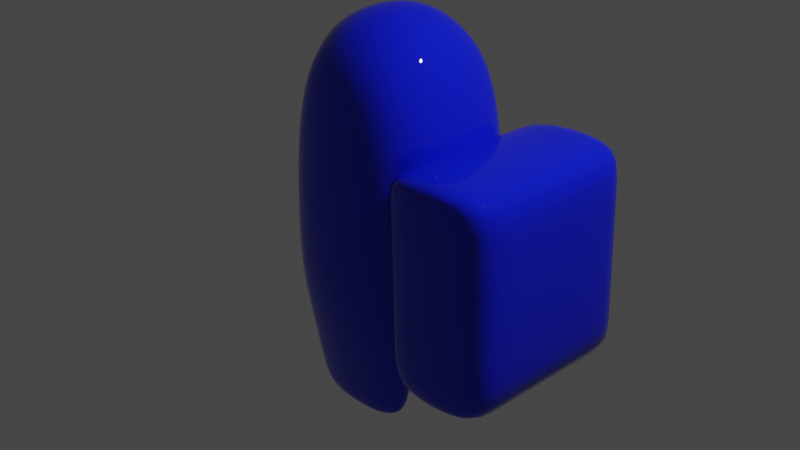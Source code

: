 # Source: crewmateTOUTMOCHE.blend  (saved by Blender 2.92.15; exported with 4.5.12 LTS)
import bpy
from mathutils import Matrix  # noqa: F401  (used for matrix-valued properties, if any)

bpy.ops.wm.read_factory_settings(use_empty=True)
scene = bpy.context.scene
scene.name = 'Scene'

# ---- collections
col_collection = bpy.data.collections.new('Collection'); scene.collection.children.link(col_collection)

# ---- materials (node trees are filled in below, after node groups)
mat_material = bpy.data.materials.new('Material')
mat_material.alpha_threshold = 0.0
mat_material.use_transparent_shadow = False
mat_material.line_color = (0.0, 0.0, 0.0, 1.0)
mat_mat_riau = bpy.data.materials.new('Matériau')
mat_mat_riau.use_transparent_shadow = False

# ---- material node trees
mat_material.use_nodes = True; mat_material.node_tree.nodes.clear()
_N = mat_material.node_tree.nodes; _L = mat_material.node_tree.links
n0 = _N.new('ShaderNodeOutputMaterial'); n0.name = 'Material Output'; n0.location = (300, 300)
n1 = _N.new('ShaderNodeBsdfPrincipled'); n1.name = 'Principled BSDF'; n1.location = (10, 300)
n1.distribution = 'GGX'
n1.subsurface_method = 'BURLEY'
n1.inputs[0].default_value = (0.004707, 0.01149, 0.7224, 1.0)
n1.inputs[2].default_value = 0.0
n1.inputs[3].default_value = 1.45
n1.inputs[20].default_value = 0.0
n1.inputs[27].default_value = (0.0, 0.0, 0.0, 1.0)
n1.inputs[28].default_value = 1.0
_L.new(n1.outputs[0], n0.inputs[0])
n0.is_active_output = True
mat_mat_riau.use_nodes = True; mat_mat_riau.node_tree.nodes.clear()
_N = mat_mat_riau.node_tree.nodes; _L = mat_mat_riau.node_tree.links
n0 = _N.new('ShaderNodeBsdfPrincipled'); n0.name = 'Principled BSDF'; n0.location = (10, 300)
n0.distribution = 'GGX'
n0.subsurface_method = 'BURLEY'
n0.inputs[2].default_value = 0.0
n0.inputs[3].default_value = 1.45
n0.inputs[27].default_value = (0.0, 0.0, 0.0, 1.0)
n0.inputs[28].default_value = 1.0
n1 = _N.new('ShaderNodeOutputMaterial'); n1.name = 'Material Output'; n1.location = (300, 300)
_L.new(n0.outputs[0], n1.inputs[0])
n1.is_active_output = True

# ---- world
world_world = bpy.data.worlds.new('World'); scene.world = world_world
world_world.use_nodes = True; world_world.node_tree.nodes.clear()
_N = world_world.node_tree.nodes; _L = world_world.node_tree.links
n0 = _N.new('ShaderNodeOutputWorld'); n0.name = 'World Output'; n0.location = (300, 300)
n1 = _N.new('ShaderNodeBackground'); n1.name = 'Background'; n1.location = (10, 300)
n1.inputs[0].default_value = (0.05088, 0.05088, 0.05088, 1.0)
_L.new(n1.outputs[0], n0.inputs[0])
n0.is_active_output = True
world_world.color = (0.05088, 0.05088, 0.05088)
world_world.use_sun_shadow = False
world_world.sun_shadow_jitter_overblur = 0.0

# ---- cameras
cam_camera = bpy.data.cameras.new('Camera')
cam_camera.clip_end = 100.0
cam_camera.ortho_scale = 7.314

# ---- lights
light_light = bpy.data.lights.new('Light', 'POINT')
light_light.transmission_factor = 0.0
light_light.energy = 1000.0
light_light.shadow_soft_size = 0.1
light_light.shadow_maximum_resolution = 0.006
light_light.use_absolute_resolution = True

# ---- meshes
me_cube = bpy.data.meshes.new('Cube')
me_cube.from_pydata([(0.5, 0.7515, 1.672), (0.6355, 0.8032, -0.7517), (0.5, -0.7485, 1.672), (0.6355, -0.8011, -0.7517), (-0.5, 0.7515, 1.672), (-0.6355, 0.8032, -0.7517), (-0.5, -0.7485, 1.672), (-0.6355, -0.8011, -0.7517), (-0.7842, 0.00507, -0.8032), (0.6667, 0.004131, 2.04), (-0.7321, 0.004048, 1.855), (0.7842, 0.00507, -0.8032), (0.6667, 0.8344, 0.1398), (-0.6667, -0.8323, 0.1398), (0.6667, -0.8323, 0.1398), (-0.6667, 0.8344, 0.1398), (1.0, 0.004131, 0.1813), (-1.0, 0.004131, 0.1813), (-0.5108, -0.3174, -1.576), (0.5108, -0.3174, -1.576), (0.5108, -0.6764, -1.576), (-0.5108, -0.6764, -1.576), (-0.5108, 0.6785, -1.576), (0.5108, 0.6785, -1.576), (0.5108, 0.3277, -1.576), (-0.5108, 0.3277, -1.576), (0.3597, -0.3857, -1.933), (-0.3597, -0.3857, -1.933), (-0.3597, -0.6081, -1.933), (0.3597, -0.6081, -1.933), (0.3597, 0.6112, -1.933), (-0.3597, 0.6112, -1.933), (-0.3597, 0.395, -1.933), (0.3597, 0.395, -1.933), (-0.8965, -0.4766, -0.7538), (3.725e-09, 0.9157, -0.7517), (0.6628, 0.8305, -0.3923), (-0.6381, -0.8179, 0.9969), (0.6628, -0.8284, -0.3923), (-0.6628, 0.8305, -0.3923), (-1.863e-09, -0.8036, 1.787), (0.6381, -0.4653, 1.934), (7.451e-09, -0.9152, -0.7517), (-0.7095, 0.2818, 1.79), (-5.588e-09, 0.806, 1.787), (0.8965, 0.4828, -0.7538), (-0.8965, 0.4828, -0.7538), (0.6381, 0.4714, 1.934), (-0.7094, -0.2757, 1.79), (0.8965, -0.4766, -0.7538), (0.9831, 0.004227, -0.3892), (-9.313e-10, 0.005957, -0.9657), (-0.9831, 0.004227, -0.3892), (0.0, 0.004131, 2.374), (0.6381, 0.8202, 0.9969), (-0.6628, -0.8284, -0.3923), (0.6381, -0.8179, 0.9969), (-0.6381, 0.8202, 0.9969), (0.9583, 0.004131, 1.14), (-0.9583, 0.004131, 1.14), (-0.9583, -0.4762, 0.1657), (0.9583, 0.4821, 0.1657), (0.0, 0.9586, 0.1294), (0.9583, -0.4762, 0.1657), (-0.9583, 0.4821, 0.1657), (0.0, -0.9581, 0.1294), (-7.451e-09, -0.2501, -1.576), (-0.7023, -0.4969, -1.576), (0.7023, -0.4969, -1.576), (-7.451e-09, -0.7437, -1.576), (-0.5889, -0.2373, -1.181), (0.5889, -0.2373, -1.181), (0.5731, -0.7388, -1.174), (-0.5731, -0.7388, -1.174), (0.0, 0.7442, -1.576), (-0.7023, 0.5031, -1.576), (0.7023, 0.5031, -1.576), (-7.451e-09, 0.262, -1.576), (-0.5731, 0.7408, -1.174), (0.5731, 0.7408, -1.174), (0.5889, 0.2476, -1.181), (-0.5889, 0.2476, -1.181), (1.863e-09, -0.3613, -1.95), (-0.4385, -0.4969, -1.95), (0.4385, -0.4969, -1.95), (-1.024e-08, -0.6325, -1.95), (1.863e-09, 0.6349, -1.95), (-0.4385, 0.5031, -1.95), (0.4385, 0.5031, -1.95), (7.451e-09, 0.3713, -1.95), (0.4629, -0.6428, -1.829), (0.4629, -0.351, -1.829), (-0.4629, 0.3612, -1.829), (0.4629, 0.3612, -1.829), (-0.4629, -0.351, -1.829), (-0.4629, 0.645, -1.829), (-0.4629, -0.6428, -1.829), (0.4629, 0.645, -1.829), (-2.794e-09, -0.4708, 2.242), (-1.863e-09, -0.9387, 0.9812), (-0.8757, 0.2867, 1.293), (-9.313e-10, 0.3078, -1.831), (0.9182, -0.4735, 1.088), (-5.588e-09, 0.9394, 0.9812), (0.9182, 0.4795, 1.088), (0.637, -0.4969, -1.831), (-0.8756, -0.2807, 1.293), (0.0, 0.4768, 2.242), (-0.95, -0.4754, -0.3896), (0.95, 0.4814, -0.3896), (0.0, 0.9532, -0.3936), (0.95, -0.4754, -0.3896), (-0.95, 0.4814, -0.3896), (0.0, -0.9527, -0.3936), (-1.863e-09, -0.152, -1.196), (0.792, -0.4927, -1.174), (1.304e-08, -0.8295, -1.174), (-0.792, -0.4927, -1.174), (0.0, 0.83, -1.174), (0.792, 0.4989, -1.174), (1.304e-08, 0.1639, -1.196), (-0.792, 0.4989, -1.174), (0.0, -0.4969, -1.987), (0.0, 0.5031, -1.987), (9.313e-10, -0.2962, -1.831), (-0.637, 0.5031, -1.831), (-1.024e-08, -0.6976, -1.831), (-0.637, -0.4969, -1.831), (0.637, 0.5031, -1.831), (9.313e-10, 0.6984, -1.831), (0.843, -1.037, -1.169), (0.757, -1.037, 1.122), (0.843, 1.038, -1.169), (0.757, 1.038, 1.122), (2.077, -1.037, -1.122), (1.991, -1.037, 1.169), (2.077, 1.038, -1.122), (1.991, 1.038, 1.169), (-0.6667, 0.004131, 2.04), (-0.6381, 0.4714, 1.934), (-0.6381, -0.4653, 1.934), (-0.8965, 0.004165, 1.323), (-0.9182, 0.4795, 1.088), (-0.9182, -0.4735, 1.088), (-0.8664, 0.004089, 1.899), (-1.031, 0.004206, 1.366), (-0.8438, 0.2818, 1.833), (-0.8437, -0.2757, 1.833), (-1.01, 0.2867, 1.336), (-1.01, -0.2806, 1.336), (0.843, -0.7476, -1.169), (0.843, 0.767, -1.169), (0.757, 0.767, 1.122), (0.757, -0.7476, 1.122), (2.077, 0.767, -1.122), (2.077, -0.7476, -1.122), (1.991, -0.7476, 1.169), (1.991, 0.767, 1.169), (2.003, -1.037, 0.8445), (2.06, -1.037, -0.6781), (2.06, 1.038, -0.6781), (2.003, 1.038, 0.8445), (0.7691, 1.038, 0.7981), (0.8263, 1.038, -0.7244), (0.8263, -1.037, -0.7244), (0.7691, -1.037, 0.7981), (2.06, -0.7476, -0.6781), (2.003, -0.7476, 0.8445), (2.06, 0.767, -0.6781), (2.003, 0.767, 0.8445), (0.7691, 0.767, 0.7981), (0.8263, 0.767, -0.7244), (0.8263, -0.7476, -0.7244), (0.7691, -0.7476, 0.7981)], [], [(9, 53, 98, 41), (53, 138, 140, 98), (98, 140, 6, 40), (41, 98, 40, 2), (14, 56, 99, 65), (56, 2, 40, 99), (99, 40, 6, 37), (65, 99, 37, 13), (17, 59, 142, 64), (100, 141, 145, 148), (142, 139, 4, 57), (64, 142, 57, 15), (24, 77, 101, 93), (77, 25, 92, 101), (101, 92, 32, 89), (93, 101, 89, 33), (16, 58, 102, 63), (58, 9, 41, 102), (102, 41, 2, 56), (63, 102, 56, 14), (15, 57, 103, 62), (57, 4, 44, 103), (103, 44, 0, 54), (62, 103, 54, 12), (12, 54, 104, 61), (54, 0, 47, 104), (104, 47, 9, 58), (61, 104, 58, 16), (19, 68, 105, 91), (68, 20, 90, 105), (105, 90, 29, 84), (91, 105, 84, 26), (13, 37, 143, 60), (37, 6, 140, 143), (106, 48, 147, 149), (60, 143, 59, 17), (0, 44, 107, 47), (44, 4, 139, 107), (107, 139, 138, 53), (47, 107, 53, 9), (7, 55, 108, 34), (55, 13, 60, 108), (108, 60, 17, 52), (34, 108, 52, 8), (1, 36, 109, 45), (36, 12, 61, 109), (109, 61, 16, 50), (45, 109, 50, 11), (5, 39, 110, 35), (39, 15, 62, 110), (110, 62, 12, 36), (35, 110, 36, 1), (11, 50, 111, 49), (50, 16, 63, 111), (111, 63, 14, 38), (49, 111, 38, 3), (8, 52, 112, 46), (52, 17, 64, 112), (112, 64, 15, 39), (46, 112, 39, 5), (3, 38, 113, 42), (38, 14, 65, 113), (113, 65, 13, 55), (42, 113, 55, 7), (8, 51, 114, 70), (51, 11, 71, 114), (114, 71, 19, 66), (70, 114, 66, 18), (11, 49, 115, 71), (49, 3, 72, 115), (115, 72, 20, 68), (71, 115, 68, 19), (3, 42, 116, 72), (42, 7, 73, 116), (116, 73, 21, 69), (72, 116, 69, 20), (7, 34, 117, 73), (34, 8, 70, 117), (117, 70, 18, 67), (73, 117, 67, 21), (5, 35, 118, 78), (35, 1, 79, 118), (118, 79, 23, 74), (78, 118, 74, 22), (1, 45, 119, 79), (45, 11, 80, 119), (119, 80, 24, 76), (79, 119, 76, 23), (11, 51, 120, 80), (51, 8, 81, 120), (120, 81, 25, 77), (80, 120, 77, 24), (8, 46, 121, 81), (46, 5, 78, 121), (121, 78, 22, 75), (81, 121, 75, 25), (27, 82, 122, 83), (82, 26, 84, 122), (122, 84, 29, 85), (83, 122, 85, 28), (31, 86, 123, 87), (86, 30, 88, 123), (123, 88, 33, 89), (87, 123, 89, 32), (18, 66, 124, 94), (66, 19, 91, 124), (124, 91, 26, 82), (94, 124, 82, 27), (25, 75, 125, 92), (75, 22, 95, 125), (125, 95, 31, 87), (92, 125, 87, 32), (20, 69, 126, 90), (69, 21, 96, 126), (126, 96, 28, 85), (90, 126, 85, 29), (21, 67, 127, 96), (67, 18, 94, 127), (127, 94, 27, 83), (96, 127, 83, 28), (23, 76, 128, 97), (76, 24, 93, 128), (128, 93, 33, 88), (97, 128, 88, 30), (22, 74, 129, 95), (74, 23, 97, 129), (129, 97, 30, 86), (95, 129, 86, 31), (137, 133, 152, 157), (151, 171, 163, 132), (156, 167, 169, 157), (134, 159, 164, 130), (165, 131, 153, 173), (136, 160, 168, 154), (43, 10, 138, 139), (10, 48, 140, 138), (141, 100, 142, 59), (100, 43, 139, 142), (48, 106, 143, 140), (106, 141, 59, 143), (145, 144, 146, 148), (149, 147, 144, 145), (10, 43, 146, 144), (141, 106, 149, 145), (43, 100, 148, 146), (48, 10, 144, 147), (156, 153, 131, 135), (150, 155, 134, 130), (132, 163, 160, 136), (132, 136, 154, 151), (153, 156, 157, 152), (155, 150, 151, 154), (152, 170, 173, 153), (130, 164, 172, 150), (171, 151, 150, 172), (166, 155, 154, 168), (158, 135, 131, 165), (162, 133, 137, 161), (170, 152, 133, 162), (167, 156, 135, 158), (161, 137, 157, 169), (167, 158, 159, 166), (166, 168, 169, 167), (171, 172, 173, 170), (165, 173, 172, 164), (161, 169, 168, 160), (170, 162, 163, 171), (158, 165, 164, 159), (162, 161, 160, 163), (155, 166, 159, 134)])
me_cube.polygons.foreach_set('use_smooth', [True] * 170)
me_cube.polygons.foreach_set('material_index', [0, 0, 0, 0, 0, 0, 0, 0, 0, 0, 0, 0, 0, 0, 0, 0, 0, 0, 0, 0, 0, 0, 0, 0, 0, 0, 0, 0, 0, 0, 0, 0, 0, 0, 0, 0, 0, 0, 0, 0, 0, 0, 0, 0, 0, 0, 0, 0, 0, 0, 0, 0, 0, 0, 0, 0, 0, 0, 0, 0, 0, 0, 0, 0, 0, 0, 0, 0, 0, 0, 0, 0, 0, 0, 0, 0, 0, 0, 0, 0, 0, 0, 0, 0, 0, 0, 0, 0, 0, 0, 0, 0, 0, 0, 0, 0, 0, 0, 0, 0, 0, 0, 0, 0, 0, 0, 0, 0, 0, 0, 0, 0, 0, 0, 0, 0, 0, 0, 0, 0, 0, 0, 0, 0, 0, 0, 0, 0, 0, 0, 0, 0, 0, 0, 0, 0, 0, 0, 0, 0, 1, 1, 0, 0, 0, 0, 0, 0, 0, 0, 0, 0, 0, 0, 0, 0, 0, 0, 0, 0, 0, 0, 0, 0, 0, 0, 0, 0, 0, 0])
_uv = me_cube.uv_layers.new(name='UVMap')
_uv.uv.foreach_set('vector', [0.6309, 0.6245, 0.7507, 0.6245, 0.7515, 0.688, 0.6339, 0.691, 0.7507, 0.6245, 0.875, 0.6245, 0.875, 0.6871, 0.7515, 0.688, 0.7515, 0.688, 0.875, 0.6871, 0.875, 0.75, 0.7552, 0.7552, 0.6339, 0.691, 0.7515, 0.688, 0.7552, 0.7552, 0.6667, 0.7917, 0.4404, 0.7707, 0.5252, 0.7725, 0.5224, 0.878, 0.4404, 0.8776, 0.5252, 0.7725, 0.6667, 0.7917, 0.6302, 0.8802, 0.5224, 0.878, 0.5224, 0.878, 0.6302, 0.8802, 0.625, 1.0, 0.5216, 1.0, 0.4404, 0.8776, 0.5224, 0.878, 0.5216, 1.0, 0.4404, 1.0, 0.4404, 0.1255, 0.5216, 0.1255, 0.5216, 0.1905, 0.4404, 0.1905, 0.5435, 0.1643, 0.5427, 0.1255, 0.5427, 0.1255, 0.5435, 0.1643, 0.5216, 0.1905, 0.625, 0.1905, 0.625, 0.271, 0.5216, 0.271, 0.4404, 0.1905, 0.5216, 0.1905, 0.5216, 0.271, 0.4404, 0.271, 0.3138, 0.584, 0.25, 0.5923, 0.25, 0.5865, 0.3079, 0.5799, 0.25, 0.5923, 0.1862, 0.584, 0.1921, 0.5799, 0.25, 0.5865, 0.25, 0.5865, 0.1921, 0.5799, 0.205, 0.5756, 0.25, 0.5786, 0.3079, 0.5799, 0.25, 0.5865, 0.25, 0.5786, 0.295, 0.5756, 0.4404, 0.6245, 0.5223, 0.6245, 0.523, 0.6902, 0.4404, 0.6897, 0.5223, 0.6245, 0.6309, 0.6245, 0.6339, 0.691, 0.523, 0.6902, 0.523, 0.6902, 0.6339, 0.691, 0.6667, 0.7917, 0.5252, 0.7725, 0.4404, 0.6897, 0.523, 0.6902, 0.5252, 0.7725, 0.4404, 0.7707, 0.4404, 0.271, 0.5216, 0.271, 0.5224, 0.3746, 0.4404, 0.375, 0.5216, 0.271, 0.625, 0.271, 0.6302, 0.3724, 0.5224, 0.3746, 0.5224, 0.3746, 0.6302, 0.3724, 0.6667, 0.4583, 0.5252, 0.4773, 0.4404, 0.375, 0.5224, 0.3746, 0.5252, 0.4773, 0.4404, 0.479, 0.4404, 0.479, 0.5252, 0.4773, 0.523, 0.5591, 0.4404, 0.5595, 0.5252, 0.4773, 0.6667, 0.4583, 0.6339, 0.5582, 0.523, 0.5591, 0.523, 0.5591, 0.6339, 0.5582, 0.6309, 0.6245, 0.5223, 0.6245, 0.4404, 0.5595, 0.523, 0.5591, 0.5223, 0.6245, 0.4404, 0.6245, 0.3138, 0.6647, 0.3378, 0.6871, 0.3296, 0.6871, 0.3079, 0.6689, 0.3378, 0.6871, 0.3138, 0.7095, 0.3079, 0.7053, 0.3296, 0.6871, 0.3296, 0.6871, 0.3079, 0.7053, 0.295, 0.701, 0.3048, 0.6871, 0.3079, 0.6689, 0.3296, 0.6871, 0.3048, 0.6871, 0.295, 0.6732, 0.4404, 0.0, 0.5216, 0.0, 0.5216, 0.06286, 0.4404, 0.06286, 0.5216, 0.0, 0.625, 0.0, 0.625, 0.06286, 0.5216, 0.06286, 0.5435, 0.08803, 0.6029, 0.08826, 0.6029, 0.08826, 0.5435, 0.08803, 0.4404, 0.06286, 0.5216, 0.06286, 0.5216, 0.1255, 0.4404, 0.1255, 0.6667, 0.4583, 0.7552, 0.4948, 0.7515, 0.5613, 0.6339, 0.5582, 0.7552, 0.4948, 0.875, 0.5, 0.875, 0.5621, 0.7515, 0.5613, 0.7515, 0.5613, 0.875, 0.5621, 0.875, 0.6245, 0.7507, 0.6245, 0.6339, 0.5582, 0.7515, 0.5613, 0.7507, 0.6245, 0.6309, 0.6245, 0.375, 0.0, 0.3966, 0.0, 0.3966, 0.06286, 0.375, 0.06286, 0.3966, 0.0, 0.4404, 0.0, 0.4404, 0.06286, 0.3966, 0.06286, 0.3966, 0.06286, 0.4404, 0.06286, 0.4404, 0.1255, 0.3966, 0.1255, 0.375, 0.06286, 0.3966, 0.06286, 0.3966, 0.1255, 0.375, 0.1255, 0.3333, 0.4583, 0.3931, 0.4773, 0.3953, 0.5591, 0.3685, 0.5582, 0.3931, 0.4773, 0.4404, 0.479, 0.4404, 0.5595, 0.3953, 0.5591, 0.3953, 0.5591, 0.4404, 0.5595, 0.4404, 0.6245, 0.3949, 0.6245, 0.3685, 0.5582, 0.3953, 0.5591, 0.3949, 0.6245, 0.3513, 0.6244, 0.375, 0.271, 0.3966, 0.271, 0.3957, 0.3746, 0.3698, 0.3724, 0.3966, 0.271, 0.4404, 0.271, 0.4404, 0.375, 0.3957, 0.3746, 0.3957, 0.3746, 0.4404, 0.375, 0.4404, 0.479, 0.3931, 0.4773, 0.3698, 0.3724, 0.3957, 0.3746, 0.3931, 0.4773, 0.3333, 0.4583, 0.3513, 0.6244, 0.3949, 0.6245, 0.3953, 0.6902, 0.3685, 0.691, 0.3949, 0.6245, 0.4404, 0.6245, 0.4404, 0.6897, 0.3953, 0.6902, 0.3953, 0.6902, 0.4404, 0.6897, 0.4404, 0.7707, 0.3931, 0.7725, 0.3685, 0.691, 0.3953, 0.6902, 0.3931, 0.7725, 0.3333, 0.7917, 0.375, 0.1255, 0.3966, 0.1255, 0.3966, 0.1905, 0.375, 0.1905, 0.3966, 0.1255, 0.4404, 0.1255, 0.4404, 0.1905, 0.3966, 0.1905, 0.3966, 0.1905, 0.4404, 0.1905, 0.4404, 0.271, 0.3966, 0.271, 0.375, 0.1905, 0.3966, 0.1905, 0.3966, 0.271, 0.375, 0.271, 0.3333, 0.7917, 0.3931, 0.7725, 0.3957, 0.878, 0.3698, 0.8802, 0.3931, 0.7725, 0.4404, 0.7707, 0.4404, 0.8776, 0.3957, 0.878, 0.3957, 0.878, 0.4404, 0.8776, 0.4404, 1.0, 0.3966, 1.0, 0.3698, 0.8802, 0.3957, 0.878, 0.3966, 1.0, 0.375, 1.0, 0.125, 0.6245, 0.2484, 0.6243, 0.2496, 0.644, 0.1744, 0.6547, 0.2484, 0.6243, 0.3513, 0.6244, 0.324, 0.6547, 0.2496, 0.644, 0.2496, 0.644, 0.324, 0.6547, 0.3138, 0.6647, 0.25, 0.6563, 0.1744, 0.6547, 0.2496, 0.644, 0.25, 0.6563, 0.1862, 0.6647, 0.3513, 0.6244, 0.3685, 0.691, 0.3496, 0.688, 0.324, 0.6547, 0.3685, 0.691, 0.3333, 0.7917, 0.3221, 0.7231, 0.3496, 0.688, 0.3496, 0.688, 0.3221, 0.7231, 0.3138, 0.7095, 0.3378, 0.6871, 0.324, 0.6547, 0.3496, 0.688, 0.3378, 0.6871, 0.3138, 0.6647, 0.3333, 0.7917, 0.25, 0.7526, 0.25, 0.7307, 0.3221, 0.7231, 0.25, 0.7526, 0.1667, 0.729, 0.1779, 0.7178, 0.25, 0.7307, 0.25, 0.7307, 0.1779, 0.7178, 0.1862, 0.7095, 0.25, 0.718, 0.3221, 0.7231, 0.25, 0.7307, 0.25, 0.718, 0.3138, 0.7095, 0.1667, 0.729, 0.1302, 0.6845, 0.15, 0.6867, 0.1779, 0.7178, 0.1302, 0.6845, 0.125, 0.6245, 0.1744, 0.6547, 0.15, 0.6867, 0.15, 0.6867, 0.1744, 0.6547, 0.1862, 0.6647, 0.1622, 0.6871, 0.1779, 0.7178, 0.15, 0.6867, 0.1622, 0.6871, 0.1862, 0.7095, 0.1667, 0.5207, 0.25, 0.4974, 0.25, 0.5193, 0.1779, 0.5319, 0.25, 0.4974, 0.3333, 0.4583, 0.3221, 0.5267, 0.25, 0.5193, 0.25, 0.5193, 0.3221, 0.5267, 0.3138, 0.5402, 0.25, 0.532, 0.1779, 0.5319, 0.25, 0.5193, 0.25, 0.532, 0.1862, 0.5402, 0.3333, 0.4583, 0.3685, 0.5582, 0.3496, 0.5612, 0.3221, 0.5267, 0.3685, 0.5582, 0.3513, 0.6244, 0.324, 0.5941, 0.3496, 0.5612, 0.3496, 0.5612, 0.324, 0.5941, 0.3138, 0.584, 0.3378, 0.5621, 0.3221, 0.5267, 0.3496, 0.5612, 0.3378, 0.5621, 0.3138, 0.5402, 0.3513, 0.6244, 0.2484, 0.6243, 0.2496, 0.6045, 0.324, 0.5941, 0.2484, 0.6243, 0.125, 0.6245, 0.1744, 0.5941, 0.2496, 0.6045, 0.2496, 0.6045, 0.1744, 0.5941, 0.1862, 0.584, 0.25, 0.5923, 0.324, 0.5941, 0.2496, 0.6045, 0.25, 0.5923, 0.3138, 0.584, 0.125, 0.6245, 0.1302, 0.5647, 0.15, 0.5625, 0.1744, 0.5941, 0.1302, 0.5647, 0.1667, 0.5207, 0.1779, 0.5319, 0.15, 0.5625, 0.15, 0.5625, 0.1779, 0.5319, 0.1862, 0.5402, 0.1622, 0.5621, 0.1744, 0.5941, 0.15, 0.5625, 0.1622, 0.5621, 0.1862, 0.584, 0.205, 0.6732, 0.25, 0.6702, 0.25, 0.6871, 0.1952, 0.6871, 0.25, 0.6702, 0.295, 0.6732, 0.3048, 0.6871, 0.25, 0.6871, 0.25, 0.6871, 0.3048, 0.6871, 0.295, 0.701, 0.25, 0.7041, 0.1952, 0.6871, 0.25, 0.6871, 0.25, 0.7041, 0.205, 0.701, 0.205, 0.5486, 0.25, 0.5456, 0.25, 0.5621, 0.1952, 0.5621, 0.25, 0.5456, 0.295, 0.5486, 0.3048, 0.5621, 0.25, 0.5621, 0.25, 0.5621, 0.3048, 0.5621, 0.295, 0.5756, 0.25, 0.5786, 0.1952, 0.5621, 0.25, 0.5621, 0.25, 0.5786, 0.205, 0.5756, 0.1862, 0.6647, 0.25, 0.6563, 0.25, 0.662, 0.1921, 0.6689, 0.25, 0.6563, 0.3138, 0.6647, 0.3079, 0.6689, 0.25, 0.662, 0.25, 0.662, 0.3079, 0.6689, 0.295, 0.6732, 0.25, 0.6702, 0.1921, 0.6689, 0.25, 0.662, 0.25, 0.6702, 0.205, 0.6732, 0.1862, 0.584, 0.1622, 0.5621, 0.1704, 0.5621, 0.1921, 0.5799, 0.1622, 0.5621, 0.1862, 0.5402, 0.1921, 0.5444, 0.1704, 0.5621, 0.1704, 0.5621, 0.1921, 0.5444, 0.205, 0.5486, 0.1952, 0.5621, 0.1921, 0.5799, 0.1704, 0.5621, 0.1952, 0.5621, 0.205, 0.5756, 0.3138, 0.7095, 0.25, 0.718, 0.25, 0.7122, 0.3079, 0.7053, 0.25, 0.718, 0.1862, 0.7095, 0.1921, 0.7053, 0.25, 0.7122, 0.25, 0.7122, 0.1921, 0.7053, 0.205, 0.701, 0.25, 0.7041, 0.3079, 0.7053, 0.25, 0.7122, 0.25, 0.7041, 0.295, 0.701, 0.1862, 0.7095, 0.1622, 0.6871, 0.1704, 0.6871, 0.1921, 0.7053, 0.1622, 0.6871, 0.1862, 0.6647, 0.1921, 0.6689, 0.1704, 0.6871, 0.1704, 0.6871, 0.1921, 0.6689, 0.205, 0.6732, 0.1952, 0.6871, 0.1921, 0.7053, 0.1704, 0.6871, 0.1952, 0.6871, 0.205, 0.701, 0.3138, 0.5402, 0.3378, 0.5621, 0.3296, 0.5621, 0.3079, 0.5444, 0.3378, 0.5621, 0.3138, 0.584, 0.3079, 0.5799, 0.3296, 0.5621, 0.3296, 0.5621, 0.3079, 0.5799, 0.295, 0.5756, 0.3048, 0.5621, 0.3079, 0.5444, 0.3296, 0.5621, 0.3048, 0.5621, 0.295, 0.5486, 0.1862, 0.5402, 0.25, 0.532, 0.25, 0.5377, 0.1921, 0.5444, 0.25, 0.532, 0.3138, 0.5402, 0.3079, 0.5444, 0.25, 0.5377, 0.25, 0.5377, 0.3079, 0.5444, 0.295, 0.5486, 0.25, 0.5456, 0.1921, 0.5444, 0.25, 0.5377, 0.25, 0.5456, 0.205, 0.5486, 0.625, 0.5, 0.875, 0.5, 0.875, 0.5191, 0.625, 0.5191, 0.375, 0.2309, 0.4123, 0.2309, 0.4123, 0.25, 0.375, 0.25, 0.625, 0.7283, 0.6027, 0.7283, 0.6027, 0.5191, 0.625, 0.5191, 0.375, 0.75, 0.4123, 0.75, 0.4123, 1.0, 0.375, 1.0, 0.6027, 0.0, 0.625, 0.0, 0.625, 0.02167, 0.6027, 0.02167, 0.375, 0.5, 0.4123, 0.5, 0.4123, 0.5191, 0.375, 0.5191, 0.6029, 0.164, 0.6036, 0.1256, 0.625, 0.1255, 0.625, 0.1905, 0.6036, 0.1256, 0.6029, 0.08826, 0.625, 0.06286, 0.625, 0.1255, 0.5427, 0.1255, 0.5435, 0.1643, 0.5216, 0.1905, 0.5216, 0.1255, 0.5435, 0.1643, 0.6029, 0.164, 0.625, 0.1905, 0.5216, 0.1905, 0.6029, 0.08826, 0.5435, 0.08803, 0.5216, 0.06286, 0.625, 0.06286, 0.5435, 0.08803, 0.5427, 0.1255, 0.5216, 0.1255, 0.5216, 0.06286, 0.5427, 0.1255, 0.6036, 0.1256, 0.6029, 0.164, 0.5435, 0.1643, 0.5435, 0.08803, 0.6029, 0.08826, 0.6036, 0.1256, 0.5427, 0.1255, 0.6036, 0.1256, 0.6029, 0.164, 0.6029, 0.164, 0.6036, 0.1256, 0.5427, 0.1255, 0.5435, 0.08803, 0.5435, 0.08803, 0.5427, 0.1255, 0.6029, 0.164, 0.5435, 0.1643, 0.5435, 0.1643, 0.6029, 0.164, 0.6029, 0.08826, 0.6036, 0.1256, 0.6036, 0.1256, 0.6029, 0.08826, 0.625, 0.7283, 0.875, 0.7283, 0.875, 0.75, 0.625, 0.75, 0.125, 0.7283, 0.375, 0.7283, 0.375, 0.75, 0.125, 0.75, 0.375, 0.25, 0.4123, 0.25, 0.4123, 0.5, 0.375, 0.5, 0.125, 0.5, 0.375, 0.5, 0.375, 0.5191, 0.125, 0.5191, 0.875, 0.7283, 0.625, 0.7283, 0.625, 0.5191, 0.875, 0.5191, 0.375, 0.7283, 0.125, 0.7283, 0.125, 0.5191, 0.375, 0.5191, 0.625, 0.2309, 0.6027, 0.2309, 0.6027, 0.02167, 0.625, 0.02167, 0.375, 0.0, 0.4123, 0.0, 0.4123, 0.02167, 0.375, 0.02167, 0.4123, 0.2309, 0.375, 0.2309, 0.375, 0.02167, 0.4123, 0.02167, 0.4123, 0.7283, 0.375, 0.7283, 0.375, 0.5191, 0.4123, 0.5191, 0.6027, 0.75, 0.625, 0.75, 0.625, 1.0, 0.6027, 1.0, 0.6027, 0.25, 0.625, 0.25, 0.625, 0.5, 0.6027, 0.5, 0.6027, 0.2309, 0.625, 0.2309, 0.625, 0.25, 0.6027, 0.25, 0.6027, 0.7283, 0.625, 0.7283, 0.625, 0.75, 0.6027, 0.75, 0.6027, 0.5, 0.625, 0.5, 0.625, 0.5191, 0.6027, 0.5191, 0.6027, 0.7283, 0.6027, 0.75, 0.4123, 0.75, 0.4123, 0.7283, 0.4123, 0.7283, 0.4123, 0.5191, 0.6027, 0.5191, 0.6027, 0.7283, 0.4123, 0.2309, 0.4123, 0.02167, 0.6027, 0.02167, 0.6027, 0.2309, 0.6027, 0.0, 0.6027, 0.02167, 0.4123, 0.02167, 0.4123, 0.0, 0.6027, 0.5, 0.6027, 0.5191, 0.4123, 0.5191, 0.4123, 0.5, 0.6027, 0.2309, 0.6027, 0.25, 0.4123, 0.25, 0.4123, 0.2309, 0.6027, 0.75, 0.6027, 1.0, 0.4123, 1.0, 0.4123, 0.75, 0.6027, 0.25, 0.6027, 0.5, 0.4123, 0.5, 0.4123, 0.25, 0.375, 0.7283, 0.4123, 0.7283, 0.4123, 0.75, 0.375, 0.75])
me_cube.materials.append(mat_material)
me_cube.materials.append(mat_mat_riau)
me_cube.use_remesh_preserve_volume = False
me_cube.use_remesh_preserve_attributes = False
me_cube.use_mirror_vertex_groups = False
me_cube.update()
arm_armature = bpy.data.armatures.new('Armature')  # bones are not reproduced

# ---- objects
ob_cube = bpy.data.objects.new('Cube', me_cube)
ob_light = bpy.data.objects.new('Light', light_light)
ob_camera = bpy.data.objects.new('Camera', cam_camera)
ob_armature = bpy.data.objects.new('Armature', arm_armature)

# ---- transforms, parenting, visibility, modifiers, constraints
ob_cube.location = (0.0, 0.0, 0.0)
ob_cube.lock_rotations_4d = False
ob_cube.empty_display_type = 'ARROWS'
ob_cube.lineart.crease_threshold = 0.0
_m = ob_cube.modifiers.new('Subdivision', 'SUBSURF')
_m.uv_smooth = 'PRESERVE_CORNERS'
ob_light.location = (4.076, 1.005, 5.904)
ob_light.rotation_euler = (0.6503, 0.05522, 1.866)
ob_light.lock_rotations_4d = False
ob_light.empty_display_type = 'ARROWS'
ob_light.color = (0.0, 0.0, 0.0, 0.0)
ob_light.lineart.crease_threshold = 0.0
ob_camera.location = (7.359, -6.926, 4.958)
ob_camera.rotation_euler = (1.109, 0.0, 0.8149)
ob_camera.lock_rotations_4d = False
ob_camera.empty_display_type = 'ARROWS'
ob_camera.color = (0.0, 0.0, 0.0, 0.0)
ob_camera.display_type = 'WIRE'
ob_camera.lineart.crease_threshold = 0.0
ob_armature.location = (0.0, 1.606, 0.0)
ob_armature.lineart.crease_threshold = 0.0

# ---- collection membership
col_collection.objects.link(ob_cube)
col_collection.objects.link(ob_light)
col_collection.objects.link(ob_camera)
col_collection.objects.link(ob_armature)

# ---- scene / render settings (as saved in the file)
scene.camera = ob_camera
scene.frame_start = 1; scene.frame_end = 250; scene.frame_set(1)
scene.render.engine = 'BLENDER_EEVEE_NEXT'
scene.cycles.use_denoising = False
scene.cycles.samples = 128
scene.cycles.sampling_pattern = 'TABULATED_SOBOL'
scene.cycles.use_adaptive_sampling = False
scene.cycles.use_light_tree = False
scene.view_settings.view_transform = 'Filmic'
bpy.context.view_layer.update()
